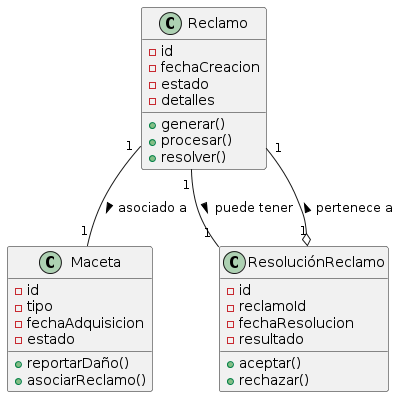

The diagram above was rendered by PlantUML. Its source (embedded in the PNG):
@startuml
class Reclamo {
  - id
  - fechaCreacion
  - estado
  - detalles
  + generar()
  + procesar()
  + resolver()
}

class Maceta {
  - id
  - tipo
  - fechaAdquisicion
  - estado
  + reportarDaño()
  + asociarReclamo()
}

class ResoluciónReclamo {
  - id
  - reclamoId
  - fechaResolucion
  - resultado
  + aceptar()
  + rechazar()
}

Reclamo "1" -- "1" Maceta : asociado a >
Reclamo "1" -- "1" ResoluciónReclamo : puede tener >
ResoluciónReclamo "1" o-- "1" Reclamo : pertenece a >
@enduml